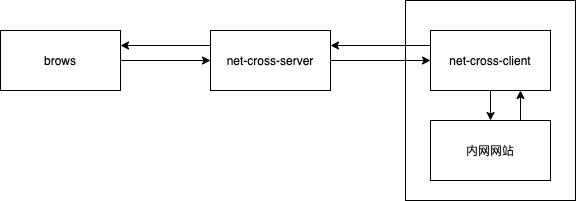

The diagram above was exported from draw.io. Its source (the exported page's mxGraphModel, read from the mxfile embedded in the PNG):
<mxGraphModel dx="1106" dy="726" grid="1" gridSize="10" guides="1" tooltips="1" connect="1" arrows="1" fold="1" page="1" pageScale="1" pageWidth="827" pageHeight="1169" math="0" shadow="0">
  <root>
    <mxCell id="0" />
    <mxCell id="1" parent="0" />
    <mxCell id="2" value="" style="rounded=0;whiteSpace=wrap;html=1;fillColor=none;" vertex="1" parent="1">
      <mxGeometry x="445" y="130" width="170" height="200" as="geometry" />
    </mxCell>
    <mxCell id="3" style="edgeStyle=orthogonalEdgeStyle;rounded=0;orthogonalLoop=1;jettySize=auto;html=1;" edge="1" source="5" target="8" parent="1">
      <mxGeometry relative="1" as="geometry" />
    </mxCell>
    <mxCell id="4" style="edgeStyle=orthogonalEdgeStyle;rounded=0;orthogonalLoop=1;jettySize=auto;html=1;exitX=0;exitY=0.25;exitDx=0;exitDy=0;entryX=1;entryY=0.25;entryDx=0;entryDy=0;" edge="1" source="5" target="10" parent="1">
      <mxGeometry relative="1" as="geometry" />
    </mxCell>
    <mxCell id="5" value="net-cross-server" style="rounded=0;whiteSpace=wrap;html=1;" vertex="1" parent="1">
      <mxGeometry x="250" y="160" width="120" height="60" as="geometry" />
    </mxCell>
    <mxCell id="6" style="edgeStyle=orthogonalEdgeStyle;rounded=0;orthogonalLoop=1;jettySize=auto;html=1;exitX=0;exitY=0.25;exitDx=0;exitDy=0;entryX=1;entryY=0.25;entryDx=0;entryDy=0;" edge="1" source="8" target="5" parent="1">
      <mxGeometry relative="1" as="geometry" />
    </mxCell>
    <mxCell id="7" style="edgeStyle=orthogonalEdgeStyle;rounded=0;orthogonalLoop=1;jettySize=auto;html=1;exitX=0.5;exitY=1;exitDx=0;exitDy=0;entryX=0.5;entryY=0;entryDx=0;entryDy=0;" edge="1" source="8" target="12" parent="1">
      <mxGeometry relative="1" as="geometry" />
    </mxCell>
    <mxCell id="8" value="net-cross-client" style="rounded=0;whiteSpace=wrap;html=1;" vertex="1" parent="1">
      <mxGeometry x="470" y="160" width="120" height="60" as="geometry" />
    </mxCell>
    <mxCell id="9" style="edgeStyle=orthogonalEdgeStyle;rounded=0;orthogonalLoop=1;jettySize=auto;html=1;entryX=0;entryY=0.5;entryDx=0;entryDy=0;" edge="1" source="10" target="5" parent="1">
      <mxGeometry relative="1" as="geometry" />
    </mxCell>
    <mxCell id="10" value="brows" style="rounded=0;whiteSpace=wrap;html=1;" vertex="1" parent="1">
      <mxGeometry x="40" y="160" width="120" height="60" as="geometry" />
    </mxCell>
    <mxCell id="11" style="edgeStyle=orthogonalEdgeStyle;rounded=0;orthogonalLoop=1;jettySize=auto;html=1;exitX=0.75;exitY=0;exitDx=0;exitDy=0;entryX=0.75;entryY=1;entryDx=0;entryDy=0;" edge="1" source="12" target="8" parent="1">
      <mxGeometry relative="1" as="geometry" />
    </mxCell>
    <mxCell id="12" value="内网网站" style="rounded=0;whiteSpace=wrap;html=1;" vertex="1" parent="1">
      <mxGeometry x="470" y="250" width="120" height="60" as="geometry" />
    </mxCell>
  </root>
</mxGraphModel>